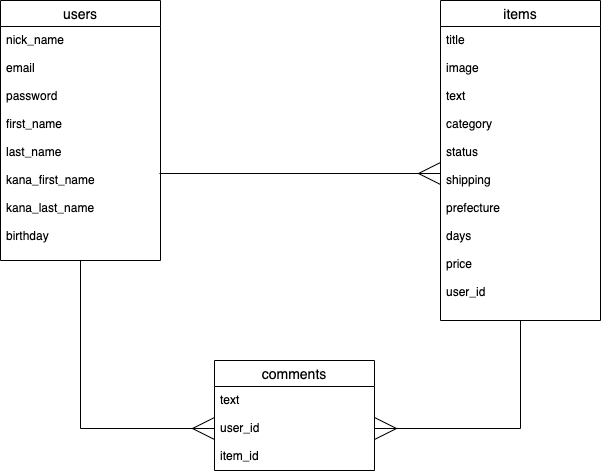

The diagram above was exported from draw.io. Its source (the exported page's mxGraphModel, read from the mxfile embedded in the PNG):
<mxGraphModel dx="902" dy="660" grid="1" gridSize="10" guides="1" tooltips="1" connect="1" arrows="1" fold="1" page="1" pageScale="1" pageWidth="827" pageHeight="1169" math="0" shadow="0">
  <root>
    <mxCell id="0" />
    <mxCell id="1" parent="0" />
    <mxCell id="15" style="edgeStyle=orthogonalEdgeStyle;rounded=0;orthogonalLoop=1;jettySize=auto;html=1;entryX=1;entryY=0.5;entryDx=0;entryDy=0;endArrow=ERmany;endFill=0;endSize=20;" edge="1" parent="1" source="6" target="11">
      <mxGeometry relative="1" as="geometry" />
    </mxCell>
    <mxCell id="6" value="items" style="swimlane;fontStyle=0;childLayout=stackLayout;horizontal=1;startSize=26;horizontalStack=0;resizeParent=1;resizeParentMax=0;resizeLast=0;collapsible=1;marginBottom=0;align=center;fontSize=14;" vertex="1" parent="1">
      <mxGeometry x="560" y="80" width="160" height="320" as="geometry" />
    </mxCell>
    <mxCell id="7" value="title&#10;&#10;image&#10;&#10;text&#10;&#10;category&#10;&#10;status&#10;&#10;shipping&#10;&#10;prefecture&#10;&#10;days&#10;&#10;price&#10;&#10;user_id" style="text;strokeColor=none;fillColor=none;spacingLeft=4;spacingRight=4;overflow=hidden;rotatable=0;points=[[0,0.5],[1,0.5]];portConstraint=eastwest;fontSize=12;" vertex="1" parent="6">
      <mxGeometry y="26" width="160" height="294" as="geometry" />
    </mxCell>
    <mxCell id="16" style="edgeStyle=orthogonalEdgeStyle;rounded=0;orthogonalLoop=1;jettySize=auto;html=1;entryX=0;entryY=0.5;entryDx=0;entryDy=0;endArrow=ERmany;endFill=0;endSize=20;" edge="1" parent="1" source="2" target="11">
      <mxGeometry relative="1" as="geometry" />
    </mxCell>
    <mxCell id="2" value="users" style="swimlane;fontStyle=0;childLayout=stackLayout;horizontal=1;startSize=26;horizontalStack=0;resizeParent=1;resizeParentMax=0;resizeLast=0;collapsible=1;marginBottom=0;align=center;fontSize=14;" vertex="1" parent="1">
      <mxGeometry x="120" y="80" width="160" height="260" as="geometry" />
    </mxCell>
    <mxCell id="3" value="nick_name&#10;&#10;email&#10;&#10;password&#10;&#10;first_name&#10;&#10;last_name&#10;&#10;kana_first_name&#10;&#10;kana_last_name&#10;&#10;birthday" style="text;strokeColor=none;fillColor=none;spacingLeft=4;spacingRight=4;overflow=hidden;rotatable=0;points=[[0,0.5],[1,0.5]];portConstraint=eastwest;fontSize=12;" vertex="1" parent="2">
      <mxGeometry y="26" width="160" height="234" as="geometry" />
    </mxCell>
    <mxCell id="14" style="edgeStyle=orthogonalEdgeStyle;rounded=0;orthogonalLoop=1;jettySize=auto;html=1;entryX=0;entryY=0.5;entryDx=0;entryDy=0;endArrow=ERmany;endFill=0;endSize=20;" edge="1" parent="1" target="7">
      <mxGeometry relative="1" as="geometry">
        <mxPoint x="279" y="253" as="sourcePoint" />
      </mxGeometry>
    </mxCell>
    <mxCell id="10" value="comments" style="swimlane;fontStyle=0;childLayout=stackLayout;horizontal=1;startSize=26;horizontalStack=0;resizeParent=1;resizeParentMax=0;resizeLast=0;collapsible=1;marginBottom=0;align=center;fontSize=14;" vertex="1" parent="1">
      <mxGeometry x="334" y="440" width="160" height="110" as="geometry" />
    </mxCell>
    <mxCell id="11" value="text&#10;&#10;user_id&#10;&#10;item_id" style="text;strokeColor=none;fillColor=none;spacingLeft=4;spacingRight=4;overflow=hidden;rotatable=0;points=[[0,0.5],[1,0.5]];portConstraint=eastwest;fontSize=12;" vertex="1" parent="10">
      <mxGeometry y="26" width="160" height="84" as="geometry" />
    </mxCell>
  </root>
</mxGraphModel>